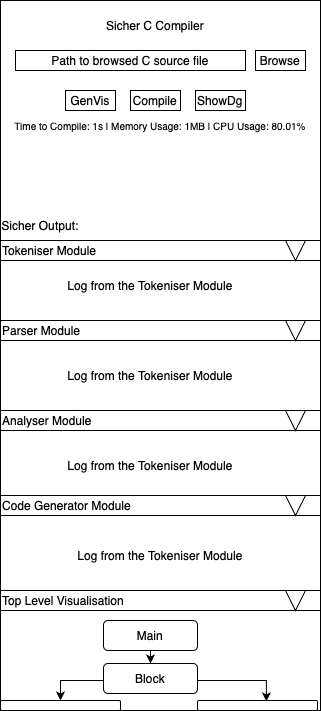

The diagram above was exported from draw.io. Its source (the exported page's mxGraphModel, read from the mxfile embedded in the PNG):
<mxGraphModel dx="1548" dy="980" grid="1" gridSize="10" guides="1" tooltips="1" connect="1" arrows="1" fold="1" page="1" pageScale="1" pageWidth="827" pageHeight="1169" math="0" shadow="0">
  <root>
    <mxCell id="0" />
    <mxCell id="1" parent="0" />
    <mxCell id="dLkVXVkmhkQoD6aNoFGi-1" value="" style="rounded=0;whiteSpace=wrap;html=1;" parent="1" vertex="1">
      <mxGeometry x="200" y="70" width="320" height="710" as="geometry" />
    </mxCell>
    <mxCell id="dLkVXVkmhkQoD6aNoFGi-2" value="Path to browsed C source file" style="rounded=0;whiteSpace=wrap;html=1;" parent="1" vertex="1">
      <mxGeometry x="215" y="120" width="230" height="20" as="geometry" />
    </mxCell>
    <mxCell id="dLkVXVkmhkQoD6aNoFGi-4" value="Browse" style="rounded=0;whiteSpace=wrap;html=1;" parent="1" vertex="1">
      <mxGeometry x="455" y="120" width="50" height="20" as="geometry" />
    </mxCell>
    <mxCell id="dLkVXVkmhkQoD6aNoFGi-5" value="Compile" style="rounded=0;whiteSpace=wrap;html=1;" parent="1" vertex="1">
      <mxGeometry x="330" y="160" width="50" height="20" as="geometry" />
    </mxCell>
    <mxCell id="dLkVXVkmhkQoD6aNoFGi-6" value="ShowDg" style="rounded=0;whiteSpace=wrap;html=1;" parent="1" vertex="1">
      <mxGeometry x="395" y="160" width="50" height="20" as="geometry" />
    </mxCell>
    <mxCell id="dLkVXVkmhkQoD6aNoFGi-7" value="GenVis" style="rounded=0;whiteSpace=wrap;html=1;" parent="1" vertex="1">
      <mxGeometry x="265" y="160" width="50" height="20" as="geometry" />
    </mxCell>
    <mxCell id="dLkVXVkmhkQoD6aNoFGi-16" value="Sicher C Compiler" style="text;html=1;align=center;verticalAlign=middle;whiteSpace=wrap;rounded=0;" parent="1" vertex="1">
      <mxGeometry x="265" y="80" width="180" height="30" as="geometry" />
    </mxCell>
    <mxCell id="dLkVXVkmhkQoD6aNoFGi-17" value="Sicher Output:" style="text;html=1;align=center;verticalAlign=middle;whiteSpace=wrap;rounded=0;" parent="1" vertex="1">
      <mxGeometry x="200" y="280" width="80" height="30" as="geometry" />
    </mxCell>
    <mxCell id="dLkVXVkmhkQoD6aNoFGi-19" value="Time to Compile: 1s | Memory Usage: 1MB | CPU Usage: 80.01%" style="text;html=1;align=center;verticalAlign=middle;whiteSpace=wrap;rounded=0;fontSize=10;" parent="1" vertex="1">
      <mxGeometry x="200" y="180" width="320" height="30" as="geometry" />
    </mxCell>
    <mxCell id="dLkVXVkmhkQoD6aNoFGi-9" value="Tokeniser Module" style="rounded=0;whiteSpace=wrap;html=1;align=left;" parent="1" vertex="1">
      <mxGeometry x="200" y="310" width="320" height="20" as="geometry" />
    </mxCell>
    <mxCell id="dLkVXVkmhkQoD6aNoFGi-10" value="Parser Module" style="rounded=0;whiteSpace=wrap;html=1;align=left;" parent="1" vertex="1">
      <mxGeometry x="200" y="390" width="320" height="20" as="geometry" />
    </mxCell>
    <mxCell id="dLkVXVkmhkQoD6aNoFGi-11" value="Analyser Module" style="rounded=0;whiteSpace=wrap;html=1;align=left;" parent="1" vertex="1">
      <mxGeometry x="200" y="480" width="320" height="20" as="geometry" />
    </mxCell>
    <mxCell id="dLkVXVkmhkQoD6aNoFGi-12" value="Code Generator Module" style="rounded=0;whiteSpace=wrap;html=1;align=left;" parent="1" vertex="1">
      <mxGeometry x="200" y="565" width="320" height="20" as="geometry" />
    </mxCell>
    <mxCell id="dLkVXVkmhkQoD6aNoFGi-13" value="Top Level Visualisation" style="rounded=0;whiteSpace=wrap;html=1;align=left;" parent="1" vertex="1">
      <mxGeometry x="200" y="660" width="320" height="20" as="geometry" />
    </mxCell>
    <mxCell id="dLkVXVkmhkQoD6aNoFGi-23" value="" style="triangle;whiteSpace=wrap;html=1;rotation=90;" parent="1" vertex="1">
      <mxGeometry x="485" y="310" width="20" height="20" as="geometry" />
    </mxCell>
    <mxCell id="dLkVXVkmhkQoD6aNoFGi-24" value="" style="triangle;whiteSpace=wrap;html=1;rotation=90;" parent="1" vertex="1">
      <mxGeometry x="485" y="390" width="20" height="20" as="geometry" />
    </mxCell>
    <mxCell id="dLkVXVkmhkQoD6aNoFGi-25" value="" style="triangle;whiteSpace=wrap;html=1;rotation=90;" parent="1" vertex="1">
      <mxGeometry x="485" y="480" width="20" height="20" as="geometry" />
    </mxCell>
    <mxCell id="dLkVXVkmhkQoD6aNoFGi-26" value="" style="triangle;whiteSpace=wrap;html=1;rotation=90;" parent="1" vertex="1">
      <mxGeometry x="485" y="565" width="20" height="20" as="geometry" />
    </mxCell>
    <mxCell id="dLkVXVkmhkQoD6aNoFGi-27" value="" style="triangle;whiteSpace=wrap;html=1;rotation=90;" parent="1" vertex="1">
      <mxGeometry x="485" y="660" width="20" height="20" as="geometry" />
    </mxCell>
    <mxCell id="dLkVXVkmhkQoD6aNoFGi-28" value="Log from the Tokeniser Module" style="text;html=1;align=center;verticalAlign=middle;whiteSpace=wrap;rounded=0;" parent="1" vertex="1">
      <mxGeometry x="220" y="340" width="260" height="30" as="geometry" />
    </mxCell>
    <mxCell id="dLkVXVkmhkQoD6aNoFGi-29" value="Log from the Tokeniser Module" style="text;html=1;align=center;verticalAlign=middle;whiteSpace=wrap;rounded=0;" parent="1" vertex="1">
      <mxGeometry x="220" y="430" width="260" height="30" as="geometry" />
    </mxCell>
    <mxCell id="dLkVXVkmhkQoD6aNoFGi-30" value="Log from the Tokeniser Module" style="text;html=1;align=center;verticalAlign=middle;whiteSpace=wrap;rounded=0;" parent="1" vertex="1">
      <mxGeometry x="220" y="520" width="260" height="30" as="geometry" />
    </mxCell>
    <mxCell id="dLkVXVkmhkQoD6aNoFGi-31" value="Log from the Tokeniser Module" style="text;html=1;align=center;verticalAlign=middle;whiteSpace=wrap;rounded=0;" parent="1" vertex="1">
      <mxGeometry x="230" y="610" width="260" height="30" as="geometry" />
    </mxCell>
    <mxCell id="dLkVXVkmhkQoD6aNoFGi-34" style="edgeStyle=orthogonalEdgeStyle;rounded=0;orthogonalLoop=1;jettySize=auto;html=1;" parent="1" source="dLkVXVkmhkQoD6aNoFGi-32" target="dLkVXVkmhkQoD6aNoFGi-33" edge="1">
      <mxGeometry relative="1" as="geometry" />
    </mxCell>
    <mxCell id="dLkVXVkmhkQoD6aNoFGi-32" value="Main" style="rounded=1;whiteSpace=wrap;html=1;" parent="1" vertex="1">
      <mxGeometry x="303" y="690" width="94" height="30" as="geometry" />
    </mxCell>
    <mxCell id="dLkVXVkmhkQoD6aNoFGi-40" style="edgeStyle=orthogonalEdgeStyle;rounded=0;orthogonalLoop=1;jettySize=auto;html=1;entryX=0.5;entryY=0;entryDx=0;entryDy=0;" parent="1" source="dLkVXVkmhkQoD6aNoFGi-33" target="dLkVXVkmhkQoD6aNoFGi-38" edge="1">
      <mxGeometry relative="1" as="geometry">
        <Array as="points">
          <mxPoint x="260" y="750" />
        </Array>
      </mxGeometry>
    </mxCell>
    <mxCell id="dLkVXVkmhkQoD6aNoFGi-33" value="Block" style="rounded=1;whiteSpace=wrap;html=1;" parent="1" vertex="1">
      <mxGeometry x="303" y="733" width="94" height="30" as="geometry" />
    </mxCell>
    <mxCell id="dLkVXVkmhkQoD6aNoFGi-37" value="" style="rounded=1;whiteSpace=wrap;html=1;" parent="1" vertex="1">
      <mxGeometry x="397" y="770" width="120" height="10" as="geometry" />
    </mxCell>
    <mxCell id="dLkVXVkmhkQoD6aNoFGi-38" value="" style="rounded=1;whiteSpace=wrap;html=1;" parent="1" vertex="1">
      <mxGeometry x="200" y="770" width="120" height="10" as="geometry" />
    </mxCell>
    <mxCell id="dLkVXVkmhkQoD6aNoFGi-39" style="edgeStyle=orthogonalEdgeStyle;rounded=0;orthogonalLoop=1;jettySize=auto;html=1;entryX=0.574;entryY=0.09;entryDx=0;entryDy=0;entryPerimeter=0;" parent="1" source="dLkVXVkmhkQoD6aNoFGi-33" target="dLkVXVkmhkQoD6aNoFGi-37" edge="1">
      <mxGeometry relative="1" as="geometry">
        <Array as="points">
          <mxPoint x="466" y="750" />
        </Array>
      </mxGeometry>
    </mxCell>
  </root>
</mxGraphModel>